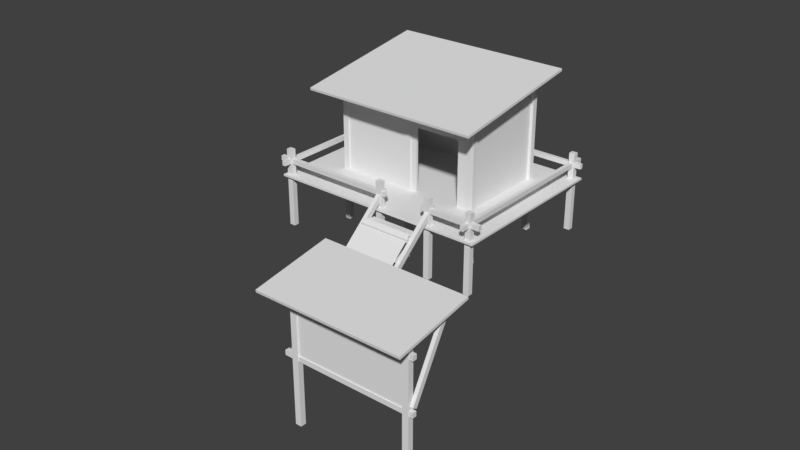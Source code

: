 # Source: outpost01.blend  (saved by Blender 2.79.0; exported with 4.5.12 LTS)
import bpy
from mathutils import Matrix  # noqa: F401  (used for matrix-valued properties, if any)

bpy.ops.wm.read_factory_settings(use_empty=True)
scene = bpy.context.scene
scene.name = 'Scene'

# ---- collections
col_collection_1 = bpy.data.collections.new('Collection 1'); scene.collection.children.link(col_collection_1)

# ---- materials (node trees are filled in below, after node groups)
mat_metal_roof = bpy.data.materials.new('metal_roof')
mat_metal_roof.alpha_threshold = 0.0
mat_metal_roof.use_transparent_shadow = False
mat_metal_roof.roughness = 0.5
mat_wooden_floor = bpy.data.materials.new('wooden_floor')
mat_wooden_floor.alpha_threshold = 0.0
mat_wooden_floor.use_transparent_shadow = False
mat_wooden_floor.roughness = 0.5
mat_pillar = bpy.data.materials.new('pillar')
mat_pillar.alpha_threshold = 0.0
mat_pillar.use_transparent_shadow = False
mat_pillar.roughness = 0.5
mat_wood_plank = bpy.data.materials.new('wood_plank')
mat_wood_plank.alpha_threshold = 0.0
mat_wood_plank.use_transparent_shadow = False
mat_wood_plank.roughness = 0.5

# ---- material node trees

# ---- world
world_world = bpy.data.worlds.new('World'); scene.world = world_world
world_world.color = (0.05088, 0.05088, 0.05088)
world_world.use_sun_shadow = False
world_world.sun_shadow_jitter_overblur = 0.0
world_world.cycles.sampling_method = 'MANUAL'

# ---- meshes
me_cube_004 = bpy.data.meshes.new('Cube.004')
me_cube_004.from_pydata([(-1.728, 0.1412, 2.725), (-1.728, 0.1412, -1.595), (-1.728, -0.03703, 2.725), (-1.728, -0.03703, -1.595), (-1.926, 0.1412, 2.725), (-1.926, 0.1412, -1.595), (-1.926, -0.03703, 2.725), (-1.926, -0.03703, -1.595), (1.791, -0.03703, -1.595), (1.791, -0.03703, 2.725), (1.791, 0.1412, -1.595), (1.791, 0.1412, 2.725), (1.988, -0.03703, -1.595), (1.988, -0.03703, 2.725), (1.988, 0.1412, -1.595), (1.988, 0.1412, 2.725), (-2.202, -0.01873, 2.307), (2.106, -0.01873, 2.307), (-2.202, 0.1229, 2.307), (2.106, 0.1229, 2.307), (-2.202, -0.01873, 2.15), (2.106, -0.01873, 2.15), (-2.202, 0.1229, 2.15), (2.106, 0.1229, 2.15), (-2.202, -0.01873, 0.6571), (2.106, -0.01873, 0.6571), (-2.202, 0.1229, 0.6571), (2.106, 0.1229, 0.6571), (-2.202, -0.01873, 0.5002), (2.106, -0.01873, 0.5002), (-2.202, 0.1229, 0.5002), (2.106, 0.1229, 0.5002), (-2.202, 1.402, 2.944), (2.106, 1.402, 2.944), (-2.202, 1.544, 2.944), (2.106, 1.544, 2.944), (-2.202, 1.402, 2.787), (2.106, 1.402, 2.787), (-2.202, 1.544, 2.787), (2.106, 1.544, 2.787), (-2.463, -0.6809, 2.683), (2.255, -0.6809, 2.683), (-2.463, 1.903, 3.101), (2.255, 1.903, 3.101), (-2.463, -0.6684, 2.601), (2.255, -0.6684, 2.601), (-2.463, 1.915, 3.019), (2.255, 1.915, 3.019), (-1.877, 1.819, 2.986), (-1.877, -0.4857, 2.622), (-1.76, 1.819, 2.986), (-1.76, -0.4857, 2.622), (-1.877, 1.843, 2.831), (-1.877, -0.4613, 2.467), (-1.76, 1.843, 2.831), (-1.76, -0.4613, 2.467), (1.83, 1.819, 2.986), (1.83, -0.4857, 2.622), (1.946, 1.819, 2.986), (1.946, -0.4857, 2.622), (1.83, 1.843, 2.831), (1.83, -0.4613, 2.467), (1.946, 1.843, 2.831), (1.946, -0.4613, 2.467), (-2.008, 1.201, 2.892), (-2.008, 0.02122, 0.7746), (-1.891, 1.201, 2.892), (-1.891, 0.02122, 0.7746), (-2.008, 1.336, 2.813), (-2.008, 0.1566, 0.6953), (-1.891, 1.336, 2.813), (-1.891, 0.1566, 0.6953), (1.971, 1.201, 2.892), (1.971, 0.02122, 0.7746), (2.088, 1.201, 2.892), (2.088, 0.02122, 0.7746), (1.971, 1.336, 2.813), (1.971, 0.1566, 0.6953), (2.088, 1.336, 2.813), (2.088, 0.1566, 0.6953), (-1.842, 0.01193, 0.5694), (-1.842, 0.01193, 2.269), (-1.842, 0.09301, 0.5694), (-1.842, 0.09301, 2.269), (1.875, 0.01193, 0.5694), (1.875, 0.01193, 2.269), (1.875, 0.09301, 0.5694), (1.875, 0.09301, 2.269)], [], [(5, 1, 3, 7), (5, 4, 0, 1), (7, 6, 4, 5), (3, 2, 6, 7), (0, 4, 6, 2), (1, 0, 2, 3), (8, 9, 11, 10), (10, 11, 15, 14), (14, 15, 13, 12), (12, 13, 9, 8), (10, 14, 12, 8), (15, 11, 9, 13), (16, 17, 19, 18), (18, 19, 23, 22), (22, 23, 21, 20), (20, 21, 17, 16), (18, 22, 20, 16), (23, 19, 17, 21), (24, 25, 27, 26), (26, 27, 31, 30), (30, 31, 29, 28), (28, 29, 25, 24), (26, 30, 28, 24), (31, 27, 25, 29), (32, 33, 35, 34), (34, 35, 39, 38), (38, 39, 37, 36), (36, 37, 33, 32), (34, 38, 36, 32), (39, 35, 33, 37), (40, 41, 43, 42), (44, 46, 47, 45), (40, 42, 46, 44), (41, 40, 44, 45), (43, 41, 45, 47), (42, 43, 47, 46), (48, 49, 51, 50), (50, 51, 55, 54), (54, 55, 53, 52), (52, 53, 49, 48), (50, 54, 52, 48), (55, 51, 49, 53), (56, 57, 59, 58), (58, 59, 63, 62), (62, 63, 61, 60), (60, 61, 57, 56), (58, 62, 60, 56), (63, 59, 57, 61), (64, 65, 67, 66), (66, 67, 71, 70), (70, 71, 69, 68), (68, 69, 65, 64), (66, 70, 68, 64), (71, 67, 65, 69), (72, 73, 75, 74), (74, 75, 79, 78), (78, 79, 77, 76), (76, 77, 73, 72), (74, 78, 76, 72), (79, 75, 73, 77), (80, 81, 83, 82), (82, 83, 87, 86), (86, 87, 85, 84), (84, 85, 81, 80), (82, 86, 84, 80), (87, 83, 81, 85)])
me_cube_004.polygons.foreach_set('material_index', [2, 2, 2, 2, 2, 2, 2, 2, 2, 2, 2, 2, 2, 2, 2, 2, 2, 2, 2, 2, 2, 2, 2, 2, 2, 2, 2, 2, 2, 2, 0, 0, 0, 0, 0, 0, 2, 2, 2, 2, 2, 2, 2, 2, 2, 2, 2, 2, 2, 2, 2, 2, 2, 2, 2, 2, 2, 2, 2, 2, 1, 1, 1, 1, 1, 1])
_uv = me_cube_004.uv_layers.new(name='UVMap')
_uv.uv.foreach_set('vector', [-0.5703, -1.969, -0.3156, -1.969, -0.3156, -1.139, -0.5703, -1.139, -0.867, 2.049, 1.867, 2.049, 1.867, 2.969, -0.867, 2.969, 1.867, 0.8255, -0.867, 0.8255, -0.867, -0.004804, 1.867, -0.004806, 1.867, 1.897, -0.867, 1.897, -0.867, 0.9775, 1.867, 0.9775, -0.6123, -1.139, -0.867, -1.139, -0.867, -1.969, -0.6123, -1.969, -0.867, -0.9871, 1.867, -0.9871, 1.867, -0.1568, -0.867, -0.1568, 1.867, 0.8255, -0.867, 0.8255, -0.867, -0.004804, 1.867, -0.004806, -0.867, 2.049, 1.867, 2.049, 1.867, 2.969, -0.867, 2.969, -0.867, -0.9871, 1.867, -0.9871, 1.867, -0.1568, -0.867, -0.1568, 1.867, 1.897, -0.867, 1.897, -0.867, 0.9775, 1.867, 0.9775, -0.5703, -1.969, -0.3156, -1.969, -0.3156, -1.139, -0.5703, -1.139, -0.6123, -1.139, -0.867, -1.139, -0.867, -1.969, -0.6123, -1.969, 2.623, 0.8255, -1.623, 0.8255, -1.623, -0.004804, 2.623, -0.004806, -1.623, 2.049, 2.623, 2.049, 2.623, 2.969, -1.623, 2.969, -1.623, -0.9871, 2.623, -0.9871, 2.623, -0.1568, -1.623, -0.1568, 2.623, 1.897, -1.623, 1.897, -1.623, 0.9775, 2.623, 0.9775, -1.162, -1.969, -0.7664, -1.969, -0.7664, -1.139, -1.162, -1.139, -1.227, -1.139, -1.623, -1.139, -1.623, -1.969, -1.227, -1.969, 2.623, 0.8255, -1.623, 0.8255, -1.623, -0.004804, 2.623, -0.004806, -1.623, 2.049, 2.623, 2.049, 2.623, 2.969, -1.623, 2.969, -1.623, -0.9871, 2.623, -0.9871, 2.623, -0.1568, -1.623, -0.1568, 2.623, 1.897, -1.623, 1.897, -1.623, 0.9775, 2.623, 0.9775, -1.162, -1.969, -0.7664, -1.969, -0.7664, -1.139, -1.162, -1.139, -1.227, -1.139, -1.623, -1.139, -1.623, -1.969, -1.227, -1.969, 2.623, 0.8255, -1.623, 0.8255, -1.623, -0.004804, 2.623, -0.004806, -1.623, 2.049, 2.623, 2.049, 2.623, 2.969, -1.623, 2.969, -1.623, -0.9871, 2.623, -0.9871, 2.623, -0.1568, -1.623, -0.1568, 2.623, 1.897, -1.623, 1.897, -1.623, 0.9775, 2.623, 0.9775, -1.162, -1.969, -0.7664, -1.969, -0.7664, -1.139, -1.162, -1.139, -1.227, -1.139, -1.623, -1.139, -1.623, -1.969, -1.227, -1.969, 1.176, 0.5207, -0.6729, 0.5207, -0.6729, 0.1187, 1.176, 0.1187, 1.176, 0.5252, 1.176, 0.9273, -0.6729, 0.9273, -0.6729, 0.5252, 2.241, 0.09101, 0.7922, 0.09101, 0.7922, 0.08398, 2.241, 0.08398, -0.6729, 0.09554, 1.176, 0.09554, 1.176, 0.1026, -0.6729, 0.1026, 0.7758, 0.09101, -0.6729, 0.09101, -0.6729, 0.08398, 0.7758, 0.08398, -0.6729, 0.1071, 1.176, 0.1071, 1.176, 0.1141, -0.6729, 0.1141, 2.623, 0.8255, -1.623, 0.8255, -1.623, -0.004804, 2.623, -0.004806, -1.623, 2.049, 2.623, 2.049, 2.623, 2.969, -1.623, 2.969, -1.623, -0.9871, 2.623, -0.9871, 2.623, -0.1568, -1.623, -0.1568, 2.623, 1.897, -1.623, 1.897, -1.623, 0.9775, 2.623, 0.9775, -1.162, -1.969, -0.7664, -1.969, -0.7664, -1.139, -1.162, -1.139, -1.227, -1.139, -1.623, -1.139, -1.623, -1.969, -1.227, -1.969, 2.623, 0.8255, -1.623, 0.8255, -1.623, -0.004804, 2.623, -0.004806, -1.623, 2.049, 2.623, 2.049, 2.623, 2.969, -1.623, 2.969, -1.623, -0.9871, 2.623, -0.9871, 2.623, -0.1568, -1.623, -0.1568, 2.623, 1.897, -1.623, 1.897, -1.623, 0.9775, 2.623, 0.9775, -1.162, -1.969, -0.7664, -1.969, -0.7664, -1.139, -1.162, -1.139, -1.227, -1.139, -1.623, -1.139, -1.623, -1.969, -1.227, -1.969, 2.623, 0.8255, -1.623, 0.8255, -1.623, -0.004804, 2.623, -0.004806, -1.623, 2.049, 2.623, 2.049, 2.623, 2.969, -1.623, 2.969, -1.623, -0.9871, 2.623, -0.9871, 2.623, -0.1568, -1.623, -0.1568, 2.623, 1.897, -1.623, 1.897, -1.623, 0.9775, 2.623, 0.9775, -1.162, -1.969, -0.7664, -1.969, -0.7664, -1.139, -1.162, -1.139, -1.227, -1.139, -1.623, -1.139, -1.623, -1.969, -1.227, -1.969, 2.623, 0.8255, -1.623, 0.8255, -1.623, -0.004804, 2.623, -0.004806, -1.623, 2.049, 2.623, 2.049, 2.623, 2.969, -1.623, 2.969, -1.623, -0.9871, 2.623, -0.9871, 2.623, -0.1568, -1.623, -0.1568, 2.623, 1.897, -1.623, 1.897, -1.623, 0.9775, 2.623, 0.9775, -1.162, -1.969, -0.7664, -1.969, -0.7664, -1.139, -1.162, -1.139, -1.227, -1.139, -1.623, -1.139, -1.623, -1.969, -1.227, -1.969, 0.4092, -0.4069, -0.3176, -0.4069, -0.3176, -0.4383, 0.4092, -0.4383, -0.3176, 0.3775, -0.3176, -0.2815, 1.272, -0.2815, 1.272, 0.3775, 0.4321, -0.4383, 1.159, -0.4383, 1.159, -0.4069, 0.4321, -0.4069, -0.3176, 1.057, -0.3176, 0.3983, 1.272, 0.3983, 1.272, 1.057, 1.272, -0.3546, -0.3176, -0.3546, -0.3176, -0.386, 1.272, -0.386, -0.3176, -0.3338, 1.272, -0.3338, 1.272, -0.3023, -0.3176, -0.3023])
me_cube_004.materials.append(mat_metal_roof)
me_cube_004.materials.append(mat_wooden_floor)
me_cube_004.materials.append(mat_pillar)
me_cube_004.use_remesh_preserve_volume = False
me_cube_004.use_remesh_preserve_attributes = False
me_cube_004.use_mirror_vertex_groups = False
me_cube_004.update()
me_cube = bpy.data.meshes.new('Cube')
me_cube.from_pydata([(-3.393, -2.864, 3.62), (3.393, -2.864, 3.62), (-3.393, 2.392, 4.419), (3.393, 2.392, 4.419), (2.725, 1.72, 3.718), (2.725, 1.72, -0.7255), (2.725, -1.72, 3.499), (2.725, -1.72, -0.7255), (-2.725, 1.72, 3.761), (-2.725, 1.72, -0.7255), (-2.725, -1.72, 3.542), (-2.725, -1.72, -0.7255), (0.4094, -1.72, -0.7255), (2.162, -1.72, -0.7255), (0.9084, 1.72, -0.7255), (-0.9084, 1.72, -0.7255), (-0.9084, 1.72, 3.679), (0.9084, 1.72, 3.679), (2.162, -1.72, 3.542), (0.4094, -1.72, 3.542), (-2.725, 1.72, 3.091), (-2.725, -1.72, 2.978), (2.725, 1.72, 3.091), (2.725, -1.72, 2.978), (2.162, -1.72, 2.978), (0.4094, -1.72, 2.978), (-0.9084, 1.72, 3.091), (0.9084, 1.72, 3.091), (2.725, -0.5734, -0.7255), (2.725, 0.5734, -0.7255), (2.725, 0.5734, 3.645), (2.725, -0.5734, 3.572), (2.725, 0.5734, 3.053), (2.725, -0.5734, 3.015), (-2.725, -0.8096, -0.7255), (-2.725, -0.8096, 3.6), (-2.725, -0.8096, 3.008), (-2.725, 0.2275, 3.666), (-2.725, 0.2275, 3.042), (-2.725, 0.2275, -0.7255), (-2.725, 1.074, 3.72), (-2.725, 1.074, 3.07), (-2.725, 1.074, -0.7255), (-2.725, 1.72, 3.834), (-2.725, 1.074, 3.793), (-2.725, 0.2259, 3.728), (-2.725, 1.054, 3.781), (-2.725, -1.724, 3.615), (-2.725, -0.8133, 3.673), (2.725, 0.0, -0.7255), (2.725, 0.0, 3.609), (2.725, 0.0, 3.034), (2.725, -0.5734, 3.638), (2.725, 0.0, 3.675), (2.725, 1.72, 3.799), (2.725, 0.5734, 3.726), (2.726, 0.5674, 3.809), (2.726, 0.01321, 3.774), (2.725, 1.147, -0.7255), (2.725, 1.147, 3.682), (2.725, 1.147, 3.072), (2.725, 1.147, 3.762), (2.725, 1.72, 3.846), (2.725, 1.147, 3.81), (-2.725, 1.72, 0.5413), (2.725, 1.72, 0.5413), (2.725, -1.72, 0.5052), (2.162, -1.72, 0.5052), (0.4094, -1.72, 0.5052), (-0.9084, 1.72, 0.5413), (0.9084, 1.72, 0.5413), (-2.725, -1.72, 0.5052), (2.725, 0.5734, 0.5293), (2.725, -0.5734, 0.5173), (-2.725, -0.8096, 0.5148), (-2.725, 0.2275, 0.5257), (-2.725, 1.074, 0.5346), (2.725, 0.0, 0.5233), (2.725, 1.147, 0.5353), (-2.725, -1.72, 0.8189), (-2.725, 1.72, 0.8642), (2.725, 1.72, 0.8642), (2.725, -1.72, 0.8189), (2.162, -1.72, 0.8189), (0.4094, -1.72, 0.8189), (-0.9084, 1.72, 0.8642), (0.9084, 1.72, 0.8642), (2.725, 0.5734, 0.8491), (2.725, -0.5734, 0.834), (-2.725, -0.8096, 0.8309), (-2.725, 0.2275, 0.8445), (-2.725, 1.074, 0.8557), (2.725, 0.0, 0.8415), (2.725, 1.147, 0.8566), (-0.6355, -1.72, 3.542), (-1.68, -1.72, 3.542), (-1.68, -1.72, -0.7255), (-0.6355, -1.72, -0.7255), (-0.6355, -1.72, 2.978), (-1.68, -1.72, 2.978), (-0.6355, -1.72, 0.5052), (-1.68, -1.72, 0.5052), (-0.6355, -1.72, 0.8189), (-1.68, -1.72, 0.8189), (-0.6355, -1.72, 3.589), (-1.68, -1.72, 3.589), (-0.9084, 1.72, 3.773), (0.9084, 1.72, 3.773), (0.0, 1.72, -0.7255), (0.0, 1.72, 3.679), (0.0, 1.72, 3.091), (0.0, 1.72, 0.5413), (0.0, 1.72, 0.8642), (0.0, 1.72, 3.773), (-0.9084, 1.72, 3.831), (0.0, 1.72, 3.831), (-1.817, 1.72, -0.7255), (-1.817, 1.72, 3.72), (-1.817, 1.72, 3.091), (-1.817, 1.72, 0.5413), (-1.817, 1.72, 0.8642), (-2.725, 1.72, 3.856), (-1.817, 1.72, 3.815), (1.817, 1.72, 3.698), (1.817, 1.72, -0.7255), (1.817, 1.72, 3.091), (1.817, 1.72, 0.5413), (1.817, 1.72, 0.8642), (2.725, 1.72, 3.807), (1.817, 1.72, 3.787), (-3.393, -2.85, 3.528), (3.393, -2.85, 3.528), (-3.393, 2.406, 4.327), (3.393, 2.406, 4.327), (2.665, 1.66, 3.718), (2.665, 1.66, -0.7255), (2.665, -1.66, 3.499), (2.665, -1.66, -0.7255), (-2.665, 1.66, 3.761), (-2.665, 1.66, -0.7255), (-2.649, -1.683, 3.542), (-2.665, -1.66, -0.7255), (0.4094, -1.635, -0.7255), (2.162, -1.635, -0.7255), (0.9084, 1.635, -0.7255), (-0.9084, 1.635, -0.7255), (-0.9084, 1.635, 3.679), (0.9084, 1.635, 3.679), (2.162, -1.635, 3.542), (0.4094, -1.635, 3.542), (-2.665, 1.66, 3.091), (-2.665, -1.66, 2.978), (2.665, 1.66, 3.091), (2.665, -1.66, 2.978), (2.162, -1.635, 2.978), (0.4094, -1.635, 2.978), (-0.9084, 1.635, 3.091), (0.9084, 1.635, 3.091), (2.64, -0.5734, -0.7255), (2.64, 0.5734, -0.7255), (2.64, 0.5734, 3.645), (2.64, -0.5734, 3.572), (2.64, 0.5734, 3.053), (2.64, -0.5734, 3.015), (-2.64, -0.8096, -0.7255), (-2.64, -0.8096, 3.6), (-2.64, -0.8096, 3.008), (-2.64, 0.2275, 3.666), (-2.64, 0.2275, 3.042), (-2.64, 0.2275, -0.7255), (-2.64, 1.074, 3.72), (-2.64, 1.074, 3.07), (-2.64, 1.074, -0.7255), (-2.64, 1.72, 3.834), (-2.64, 1.074, 3.793), (-2.64, 0.2259, 3.728), (-2.64, 1.054, 3.781), (-2.64, -1.724, 3.615), (-2.64, -0.8133, 3.673), (2.64, 0.0, -0.7255), (2.64, -2.594e-06, 3.609), (2.64, 0.0, 3.034), (2.64, -0.5734, 3.638), (2.64, 0.0, 3.675), (2.64, 1.72, 3.799), (2.64, 0.5734, 3.726), (2.641, 0.5673, 3.809), (2.641, 0.01319, 3.774), (2.64, 1.147, -0.7255), (2.64, 1.147, 3.682), (2.64, 1.147, 3.072), (2.64, 1.147, 3.762), (2.64, 1.72, 3.846), (2.64, 1.147, 3.81), (-2.665, 1.66, 0.5413), (2.665, 1.66, 0.5413), (2.665, -1.66, 0.5052), (2.162, -1.635, 0.5052), (0.4094, -1.635, 0.5052), (-0.9084, 1.635, 0.5413), (0.9084, 1.635, 0.5413), (-2.665, -1.66, 0.5052), (2.64, 0.5734, 0.5293), (2.64, -0.5734, 0.5173), (-2.64, -0.8096, 0.5148), (-2.64, 0.2275, 0.5257), (-2.64, 1.074, 0.5346), (2.64, 0.0, 0.5233), (2.64, 1.147, 0.5353), (-2.665, -1.66, 0.8189), (-2.665, 1.66, 0.8642), (2.665, 1.66, 0.8642), (2.665, -1.66, 0.8189), (2.162, -1.635, 0.8189), (0.4094, -1.635, 0.8189), (-0.9084, 1.635, 0.8642), (0.9084, 1.635, 0.8642), (2.64, 0.5734, 0.8491), (2.64, -0.5734, 0.834), (-2.64, -0.8096, 0.8309), (-2.64, 0.2275, 0.8445), (-2.64, 1.074, 0.8557), (2.64, 0.0, 0.8415), (2.64, 1.147, 0.8566), (-0.6355, -1.635, 3.542), (-1.68, -1.635, 3.542), (-1.68, -1.635, -0.7255), (-0.6355, -1.635, -0.7255), (-0.6355, -1.635, 2.978), (-1.68, -1.635, 2.978), (-0.6355, -1.635, 0.5052), (-1.68, -1.635, 0.5052), (-0.6355, -1.635, 0.8189), (-1.68, -1.635, 0.8189), (-0.6355, -1.635, 3.589), (-1.68, -1.635, 3.589), (-0.9084, 1.635, 3.773), (0.9084, 1.635, 3.773), (0.0, 1.635, -0.7255), (0.0, 1.635, 3.679), (0.0, 1.635, 3.091), (0.0, 1.635, 0.5413), (0.0, 1.635, 0.8642), (0.0, 1.635, 3.773), (-0.9084, 1.635, 3.831), (0.0, 1.635, 3.831), (-1.817, 1.635, -0.7255), (-1.817, 1.635, 3.72), (-1.817, 1.635, 3.091), (-1.817, 1.635, 0.5413), (-1.817, 1.635, 0.8642), (-2.725, 1.635, 3.856), (-1.817, 1.635, 3.815), (1.817, 1.635, 3.698), (1.817, 1.635, -0.7255), (1.817, 1.635, 3.091), (1.817, 1.635, 0.5413), (1.817, 1.635, 0.8642), (2.725, 1.635, 3.807), (1.817, 1.635, 3.787), (-4.177, -3.578, 0.379), (4.177, -3.578, 0.379), (-4.177, 2.939, 0.379), (4.177, 2.939, 0.379), (-4.177, -3.578, 0.306), (4.177, -3.578, 0.306), (-4.177, 2.939, 0.306), (4.177, 2.939, 0.306), (0.2428, -4.41, 0.1886), (2.225, -4.41, 0.1886), (0.2428, -3.747, 0.1707), (2.225, -3.747, 0.1707), (0.2428, -4.412, 0.0936), (2.225, -4.412, 0.0936), (0.2428, -3.749, 0.07571), (2.225, -3.749, 0.07571), (0.2428, -4.942, -0.3193), (2.225, -4.942, -0.3193), (0.2428, -4.279, -0.3372), (2.225, -4.279, -0.3372), (0.2428, -4.945, -0.4142), (2.225, -4.945, -0.4142), (0.2428, -4.282, -0.4321), (2.225, -4.282, -0.4321), (0.2428, -5.475, -0.8271), (2.225, -5.475, -0.8271), (0.2428, -4.812, -0.845), (2.225, -4.812, -0.845), (0.2428, -5.477, -0.9221), (2.225, -5.477, -0.9221), (0.2428, -4.814, -0.94), (2.225, -4.814, -0.94), (0.2428, -6.007, -1.335), (2.225, -6.007, -1.335), (0.2428, -5.344, -1.353), (2.225, -5.344, -1.353), (0.2428, -6.01, -1.43), (2.225, -6.01, -1.43), (0.2428, -5.347, -1.448), (2.225, -5.347, -1.448), (-2.869, -1.779, -1.627), (-2.869, -1.779, 3.725), (-2.869, -1.58, -1.627), (-2.869, -1.58, 3.725), (-2.649, -1.779, -1.627), (-2.649, -1.779, 3.725), (-2.649, -1.58, -1.627), (-2.649, -1.58, 3.725), (2.611, -1.779, -1.627), (2.611, -1.779, 3.725), (2.611, -1.58, -1.627), (2.611, -1.58, 3.725), (2.832, -1.779, -1.627), (2.832, -1.779, 3.725), (2.832, -1.58, -1.627), (2.832, -1.58, 3.725), (-2.869, 1.631, -1.627), (-2.869, 1.631, 4.268), (-2.869, 1.83, -1.627), (-2.869, 1.83, 4.268), (-2.649, 1.631, -1.627), (-2.649, 1.631, 4.268), (-2.649, 1.83, -1.627), (-2.649, 1.83, 4.268), (2.611, 1.631, -1.627), (2.611, 1.631, 4.268), (2.611, 1.83, -1.627), (2.611, 1.83, 4.268), (2.832, 1.631, -1.627), (2.832, 1.631, 4.268), (2.832, 1.83, -1.627), (2.832, 1.83, 4.268), (-0.05827, -1.779, -1.627), (-0.05827, -1.779, 3.725), (-0.05827, -1.58, -1.627), (-0.05827, -1.58, 3.725), (0.1623, -1.779, -1.627), (0.1623, -1.779, 3.725), (0.1623, -1.58, -1.627), (0.1623, -1.58, 3.725), (0.09152, -1.812, 3.046), (2.68, -1.812, 3.046), (0.09152, -1.613, 3.046), (2.68, -1.613, 3.046), (0.09152, -1.812, 2.826), (2.68, -1.812, 2.826), (0.09152, -1.613, 2.826), (2.68, -1.613, 2.826), (-3.853, 2.818, 1.348), (-3.853, 2.818, -1.627), (-3.853, 2.619, 1.348), (-3.853, 2.619, -1.627), (-4.074, 2.818, 1.348), (-4.074, 2.818, -1.627), (-4.074, 2.619, 1.348), (-4.074, 2.619, -1.627), (-3.85, -3.269, 1.348), (-3.85, -3.269, -1.627), (-3.85, -3.468, 1.348), (-3.85, -3.468, -1.627), (-4.07, -3.269, 1.348), (-4.07, -3.269, -1.627), (-4.07, -3.468, 1.348), (-4.07, -3.468, -1.627), (3.795, -3.468, -1.627), (3.795, -3.468, 1.348), (3.795, -3.269, -1.627), (3.795, -3.269, 1.348), (4.016, -3.468, -1.627), (4.016, -3.468, 1.348), (4.016, -3.269, -1.627), (4.016, -3.269, 1.348), (3.792, 2.619, -1.627), (3.792, 2.619, 1.348), (3.792, 2.818, -1.627), (3.792, 2.818, 1.348), (4.012, 2.619, -1.627), (4.012, 2.619, 1.348), (4.012, 2.818, -1.627), (4.012, 2.818, 1.348), (2.136, -3.468, -1.627), (2.136, -3.468, 1.348), (2.136, -3.269, -1.627), (2.136, -3.269, 1.348), (2.356, -3.468, -1.627), (2.356, -3.468, 1.348), (2.356, -3.269, -1.627), (2.356, -3.269, 1.348), (0.08128, -3.468, -1.627), (0.08128, -3.468, 1.348), (0.08128, -3.269, -1.627), (0.08128, -3.269, 1.348), (0.3019, -3.468, -1.627), (0.3019, -3.468, 1.348), (0.3019, -3.269, -1.627), (0.3019, -3.269, 1.348), (-4.378, -3.448, 0.9975), (0.4329, -3.448, 0.9975), (-4.378, -3.29, 0.9975), (0.4329, -3.29, 0.9975), (-4.378, -3.448, 0.8223), (0.4329, -3.448, 0.8223), (-4.378, -3.29, 0.8223), (0.4329, -3.29, 0.8223), (-4.398, 2.658, 0.9975), (4.255, 2.658, 0.9975), (-4.398, 2.795, 0.9975), (4.255, 2.795, 0.9975), (-4.398, 2.658, 0.8223), (4.255, 2.658, 0.8223), (-4.398, 2.795, 0.8223), (4.255, 2.795, 0.8223), (-4.021, 3.183, 0.9975), (-4.021, -3.765, 0.9975), (-3.884, 3.183, 0.9975), (-3.884, -3.765, 0.9975), (-4.021, 3.183, 0.8223), (-4.021, -3.765, 0.8223), (-3.884, 3.183, 0.8223), (-3.884, -3.765, 0.8223), (3.818, 3.183, 0.9975), (3.818, -3.765, 0.9975), (3.955, 3.183, 0.9975), (3.955, -3.765, 0.9975), (3.818, 3.183, 0.8223), (3.818, -3.765, 0.8223), (3.955, 3.183, 0.8223), (3.955, -3.765, 0.8223), (1.974, -3.448, 0.9975), (4.317, -3.448, 0.9975), (1.974, -3.29, 0.9975), (4.317, -3.29, 0.9975), (1.974, -3.448, 0.8223), (4.317, -3.448, 0.8223), (1.974, -3.29, 0.8223), (4.317, -3.29, 0.8223), (0.1152, -6.173, -1.501), (0.1152, -3.232, 1.07), (0.1152, -6.039, -1.648), (0.1152, -3.098, 0.9218), (0.268, -6.173, -1.501), (0.268, -3.232, 1.07), (0.268, -6.039, -1.648), (0.268, -3.098, 0.9218), (2.185, -6.173, -1.501), (2.185, -3.232, 1.07), (2.185, -6.039, -1.648), (2.185, -3.098, 0.9218), (2.338, -6.173, -1.501), (2.338, -3.232, 1.07), (2.338, -6.039, -1.648), (2.338, -3.098, 0.9218)], [], [(0, 1, 3, 2), (41, 40, 8, 20), (125, 123, 4, 22), (33, 31, 6, 23), (99, 95, 10, 21), (23, 6, 18, 24), (24, 18, 19, 25), (118, 117, 16, 26), (110, 109, 17, 27), (112, 110, 27, 86), (120, 118, 26, 85), (82, 23, 24, 83), (103, 99, 21, 79), (88, 33, 23, 82), (127, 125, 22, 81), (91, 41, 20, 80), (93, 60, 32, 87), (92, 51, 33, 88), (60, 59, 30, 32), (51, 50, 31, 33), (79, 21, 36, 89), (21, 10, 35, 36), (89, 36, 38, 90), (36, 35, 37, 38), (90, 38, 41, 91), (38, 37, 40, 41), (8, 40, 44, 43), (40, 37, 45, 46), (35, 10, 47, 48), (32, 30, 50, 51), (87, 32, 51, 92), (31, 50, 53, 52), (59, 4, 54, 61), (50, 30, 56, 57), (30, 59, 61, 55), (22, 4, 59, 60), (81, 22, 60, 93), (61, 54, 62, 63), (5, 65, 78, 58), (29, 72, 77, 49), (39, 75, 76, 42), (34, 74, 75, 39), (11, 71, 74, 34), (49, 77, 73, 28), (58, 78, 72, 29), (42, 76, 64, 9), (124, 126, 65, 5), (28, 73, 66, 7), (96, 101, 71, 11), (7, 66, 67, 13), (116, 119, 69, 15), (108, 111, 70, 14), (65, 81, 93, 78), (72, 87, 92, 77), (75, 90, 91, 76), (74, 89, 90, 75), (71, 79, 89, 74), (77, 92, 88, 73), (78, 93, 87, 72), (76, 91, 80, 64), (126, 127, 81, 65), (73, 88, 82, 66), (101, 103, 79, 71), (66, 82, 83, 67), (119, 120, 85, 69), (111, 112, 86, 70), (68, 84, 102, 100), (100, 102, 103, 101), (12, 68, 100, 97), (97, 100, 101, 96), (84, 25, 98, 102), (102, 98, 99, 103), (25, 19, 94, 98), (98, 94, 95, 99), (95, 94, 104, 105), (109, 16, 106, 113), (17, 109, 113, 107), (69, 85, 112, 111), (15, 69, 111, 108), (85, 26, 110, 112), (26, 16, 109, 110), (113, 106, 114, 115), (64, 80, 120, 119), (9, 64, 119, 116), (80, 20, 118, 120), (20, 8, 117, 118), (117, 8, 121, 122), (70, 86, 127, 126), (14, 70, 126, 124), (86, 27, 125, 127), (27, 17, 123, 125), (4, 123, 129, 128), (130, 132, 133, 131), (171, 150, 138, 170), (255, 152, 134, 253), (163, 153, 136, 161), (229, 151, 140, 225), (153, 154, 148, 136), (154, 155, 149, 148), (248, 156, 146, 247), (240, 157, 147, 239), (242, 216, 157, 240), (250, 215, 156, 248), (212, 213, 154, 153), (233, 209, 151, 229), (218, 212, 153, 163), (257, 211, 152, 255), (221, 210, 150, 171), (223, 217, 162, 190), (222, 218, 163, 181), (190, 162, 160, 189), (181, 163, 161, 180), (209, 219, 166, 151), (151, 166, 165, 140), (219, 220, 168, 166), (166, 168, 167, 165), (220, 221, 171, 168), (168, 171, 170, 167), (138, 173, 174, 170), (170, 176, 175, 167), (165, 178, 177, 140), (162, 181, 180, 160), (217, 222, 181, 162), (161, 182, 183, 180), (189, 191, 184, 134), (180, 187, 186, 160), (160, 185, 191, 189), (152, 190, 189, 134), (211, 223, 190, 152), (191, 193, 192, 184), (135, 188, 208, 195), (159, 179, 207, 202), (169, 172, 206, 205), (164, 169, 205, 204), (141, 164, 204, 201), (179, 158, 203, 207), (188, 159, 202, 208), (172, 139, 194, 206), (254, 135, 195, 256), (158, 137, 196, 203), (226, 141, 201, 231), (137, 143, 197, 196), (246, 145, 199, 249), (238, 144, 200, 241), (195, 208, 223, 211), (202, 207, 222, 217), (205, 206, 221, 220), (204, 205, 220, 219), (201, 204, 219, 209), (207, 203, 218, 222), (208, 202, 217, 223), (206, 194, 210, 221), (256, 195, 211, 257), (203, 196, 212, 218), (231, 201, 209, 233), (196, 197, 213, 212), (249, 199, 215, 250), (241, 200, 216, 242), (198, 230, 232, 214), (230, 231, 233, 232), (142, 227, 230, 198), (227, 226, 231, 230), (214, 232, 228, 155), (232, 233, 229, 228), (155, 228, 224, 149), (228, 229, 225, 224), (225, 235, 234, 224), (239, 243, 236, 146), (147, 237, 243, 239), (199, 241, 242, 215), (145, 238, 241, 199), (215, 242, 240, 156), (156, 240, 239, 146), (243, 245, 244, 236), (194, 249, 250, 210), (139, 246, 249, 194), (210, 250, 248, 150), (150, 248, 247, 138), (247, 252, 251, 138), (200, 256, 257, 216), (144, 254, 256, 200), (216, 257, 255, 157), (157, 255, 253, 147), (134, 258, 259, 253), (0, 2, 132, 130), (1, 0, 130, 131), (3, 1, 131, 133), (2, 3, 133, 132), (7, 13, 143, 137), (5, 58, 188, 135), (9, 116, 246, 139), (11, 34, 164, 141), (6, 31, 161, 136), (10, 95, 225, 140), (12, 97, 227, 142), (14, 124, 254, 144), (15, 108, 238, 145), (16, 117, 247, 146), (18, 6, 136, 148), (19, 18, 148, 149), (13, 67, 197, 143), (68, 12, 142, 198), (24, 25, 155, 154), (28, 7, 137, 158), (29, 49, 179, 159), (34, 39, 169, 164), (37, 35, 165, 167), (39, 42, 172, 169), (42, 9, 139, 172), (43, 44, 174, 173), (8, 43, 173, 138), (44, 40, 170, 174), (46, 45, 175, 176), (40, 46, 176, 170), (45, 37, 167, 175), (48, 47, 177, 178), (35, 48, 178, 165), (47, 10, 140, 177), (49, 28, 158, 179), (52, 53, 183, 182), (31, 52, 182, 161), (53, 50, 180, 183), (55, 61, 191, 185), (30, 55, 185, 160), (54, 4, 134, 184), (57, 56, 186, 187), (50, 57, 187, 180), (56, 30, 160, 186), (58, 29, 159, 188), (63, 62, 192, 193), (61, 63, 193, 191), (62, 54, 184, 192), (67, 83, 213, 197), (84, 68, 198, 214), (83, 24, 154, 213), (25, 84, 214, 155), (94, 19, 149, 224), (96, 11, 141, 226), (97, 96, 226, 227), (105, 104, 234, 235), (95, 105, 235, 225), (104, 94, 224, 234), (107, 113, 243, 237), (17, 107, 237, 147), (106, 16, 146, 236), (108, 14, 144, 238), (115, 114, 244, 245), (113, 115, 245, 243), (114, 106, 236, 244), (116, 15, 145, 246), (122, 121, 251, 252), (117, 122, 252, 247), (121, 8, 138, 251), (123, 17, 147, 253), (124, 5, 135, 254), (128, 129, 259, 258), (4, 128, 258, 134), (129, 123, 253, 259), (260, 261, 263, 262), (264, 266, 267, 265), (260, 262, 266, 264), (261, 260, 264, 265), (263, 261, 265, 267), (262, 263, 267, 266), (268, 269, 271, 270), (272, 274, 275, 273), (268, 270, 274, 272), (269, 268, 272, 273), (271, 269, 273, 275), (270, 271, 275, 274), (276, 277, 279, 278), (280, 282, 283, 281), (276, 278, 282, 280), (277, 276, 280, 281), (279, 277, 281, 283), (278, 279, 283, 282), (284, 285, 287, 286), (288, 290, 291, 289), (284, 286, 290, 288), (285, 284, 288, 289), (287, 285, 289, 291), (286, 287, 291, 290), (292, 293, 295, 294), (296, 298, 299, 297), (292, 294, 298, 296), (293, 292, 296, 297), (295, 293, 297, 299), (294, 295, 299, 298), (300, 301, 303, 302), (302, 303, 307, 306), (306, 307, 305, 304), (304, 305, 301, 300), (302, 306, 304, 300), (307, 303, 301, 305), (308, 309, 311, 310), (310, 311, 315, 314), (314, 315, 313, 312), (312, 313, 309, 308), (310, 314, 312, 308), (315, 311, 309, 313), (316, 317, 319, 318), (318, 319, 323, 322), (322, 323, 321, 320), (320, 321, 317, 316), (318, 322, 320, 316), (323, 319, 317, 321), (324, 325, 327, 326), (326, 327, 331, 330), (330, 331, 329, 328), (328, 329, 325, 324), (326, 330, 328, 324), (331, 327, 325, 329), (332, 333, 335, 334), (334, 335, 339, 338), (338, 339, 337, 336), (336, 337, 333, 332), (334, 338, 336, 332), (339, 335, 333, 337), (340, 341, 343, 342), (342, 343, 347, 346), (346, 347, 345, 344), (344, 345, 341, 340), (342, 346, 344, 340), (347, 343, 341, 345), (353, 349, 351, 355), (353, 352, 348, 349), (355, 354, 352, 353), (351, 350, 354, 355), (348, 352, 354, 350), (349, 348, 350, 351), (361, 357, 359, 363), (361, 360, 356, 357), (363, 362, 360, 361), (359, 358, 362, 363), (356, 360, 362, 358), (357, 356, 358, 359), (364, 365, 367, 366), (366, 367, 371, 370), (370, 371, 369, 368), (368, 369, 365, 364), (366, 370, 368, 364), (371, 367, 365, 369), (372, 373, 375, 374), (374, 375, 379, 378), (378, 379, 377, 376), (376, 377, 373, 372), (374, 378, 376, 372), (379, 375, 373, 377), (380, 381, 383, 382), (382, 383, 387, 386), (386, 387, 385, 384), (384, 385, 381, 380), (382, 386, 384, 380), (387, 383, 381, 385), (388, 389, 391, 390), (390, 391, 395, 394), (394, 395, 393, 392), (392, 393, 389, 388), (390, 394, 392, 388), (395, 391, 389, 393), (396, 397, 399, 398), (398, 399, 403, 402), (402, 403, 401, 400), (400, 401, 397, 396), (398, 402, 400, 396), (403, 399, 397, 401), (404, 405, 407, 406), (406, 407, 411, 410), (410, 411, 409, 408), (408, 409, 405, 404), (406, 410, 408, 404), (411, 407, 405, 409), (412, 413, 415, 414), (414, 415, 419, 418), (418, 419, 417, 416), (416, 417, 413, 412), (414, 418, 416, 412), (419, 415, 413, 417), (420, 421, 423, 422), (422, 423, 427, 426), (426, 427, 425, 424), (424, 425, 421, 420), (422, 426, 424, 420), (427, 423, 421, 425), (428, 429, 431, 430), (430, 431, 435, 434), (434, 435, 433, 432), (432, 433, 429, 428), (430, 434, 432, 428), (435, 431, 429, 433), (436, 437, 439, 438), (438, 439, 443, 442), (442, 443, 441, 440), (440, 441, 437, 436), (438, 442, 440, 436), (443, 439, 437, 441), (444, 445, 447, 446), (446, 447, 451, 450), (450, 451, 449, 448), (448, 449, 445, 444), (446, 450, 448, 444), (451, 447, 445, 449)])
me_cube.polygons.foreach_set('material_index', [0, 1, 1, 1, 1, 1, 1, 1, 1, 1, 1, 1, 1, 1, 1, 1, 1, 1, 1, 1, 1, 1, 1, 1, 1, 1, 1, 1, 1, 1, 1, 1, 1, 1, 1, 1, 1, 1, 1, 1, 1, 1, 1, 1, 1, 1, 1, 1, 1, 1, 1, 1, 1, 1, 1, 1, 1, 1, 1, 1, 1, 1, 1, 1, 1, 1, 1, 1, 1, 1, 1, 1, 1, 1, 1, 1, 1, 1, 1, 1, 1, 1, 1, 1, 1, 1, 1, 1, 1, 1, 1, 1, 0, 1, 1, 1, 1, 1, 1, 1, 1, 1, 1, 1, 1, 1, 1, 1, 1, 1, 1, 1, 1, 1, 1, 1, 1, 1, 1, 1, 1, 1, 1, 1, 1, 1, 1, 1, 1, 1, 1, 1, 1, 1, 1, 1, 1, 1, 1, 1, 1, 1, 1, 1, 1, 1, 1, 1, 1, 1, 1, 1, 1, 1, 1, 1, 1, 1, 1, 1, 1, 1, 1, 1, 1, 1, 1, 1, 1, 1, 1, 1, 1, 1, 1, 1, 1, 1, 1, 1, 1, 1, 1, 1, 0, 0, 0, 0, 1, 1, 1, 1, 1, 1, 1, 1, 1, 1, 1, 1, 1, 1, 1, 1, 1, 1, 1, 1, 1, 1, 1, 1, 1, 1, 1, 1, 1, 1, 1, 1, 1, 1, 1, 1, 1, 1, 1, 1, 1, 1, 1, 1, 1, 1, 1, 1, 1, 1, 1, 1, 1, 1, 1, 1, 1, 1, 1, 1, 1, 1, 1, 1, 1, 1, 1, 1, 1, 1, 2, 2, 2, 2, 2, 2, 1, 1, 1, 1, 1, 1, 1, 1, 1, 1, 1, 1, 1, 1, 1, 1, 1, 1, 1, 1, 1, 1, 1, 1, 3, 3, 3, 3, 3, 3, 3, 3, 3, 3, 3, 3, 3, 3, 3, 3, 3, 3, 3, 3, 3, 3, 3, 3, 3, 3, 3, 3, 3, 3, 3, 3, 3, 3, 3, 3, 3, 3, 3, 3, 3, 3, 3, 3, 3, 3, 3, 3, 3, 3, 3, 3, 3, 3, 3, 3, 3, 3, 3, 3, 3, 3, 3, 3, 3, 3, 3, 3, 3, 3, 3, 3, 3, 3, 3, 3, 3, 3, 3, 3, 3, 3, 3, 3, 3, 3, 3, 3, 3, 3, 3, 3, 3, 3, 3, 3, 3, 3, 3, 3, 3, 3, 3, 3, 3, 3, 3, 3, 3, 3, 3, 3, 3, 3])
_uv = me_cube.uv_layers.new(name='UVMap')
_uv.uv.foreach_set('vector', [1.172, 0.5235, -0.6581, 0.5235, -0.6581, 0.04606, 1.172, 0.04606, -1.16, 1.874, -1.16, 1.687, -0.8971, 1.672, -0.8971, 1.866, -0.7157, 0.6324, -0.7157, 0.5022, -0.228, 0.4968, -0.228, 0.6324, 1.982, -0.8976, 1.982, -0.7437, 1.515, -0.7698, 1.515, -0.9111, 0.3652, 1.583, 0.3652, 1.701, -0.1958, 1.701, -0.1958, 1.583, 2.73, 1.583, 2.73, 1.69, 2.428, 1.701, 2.428, 1.583, 2.428, 1.583, 2.428, 1.701, 1.487, 1.701, 1.487, 1.583, -2.666, 0.6324, -2.666, 0.4964, -2.179, 0.5075, -2.179, 0.6324, -1.691, 0.6324, -1.691, 0.5075, -1.203, 0.5075, -1.203, 0.6324, -1.691, 1.283, -1.691, 0.6324, -1.203, 0.6324, -1.203, 1.283, -2.666, 1.283, -2.666, 0.6324, -2.179, 0.6324, -2.179, 1.283, 2.73, 0.9504, 2.73, 1.583, 2.428, 1.583, 2.428, 0.9504, 0.3652, 0.9504, 0.3652, 1.583, -0.1958, 1.583, -0.1958, 0.9504, 1.982, -1.741, 1.982, -0.8976, 1.515, -0.9111, 1.515, -1.746, -0.7156, 1.283, -0.7157, 0.6324, -0.228, 0.6324, -0.228, 1.283, -1.16, 2.729, -1.16, 1.874, -0.8971, 1.866, -0.8971, 2.726, 2.681, -1.733, 2.681, -0.8773, 2.448, -0.884, 2.448, -1.735, 2.215, -1.738, 2.215, -0.8908, 1.982, -0.8976, 1.982, -1.741, 2.681, -0.8773, 2.681, -0.7046, 2.448, -0.7176, 2.448, -0.884, 2.215, -0.8908, 2.215, -0.7307, 1.982, -0.7437, 1.982, -0.8976, -2.296, 2.742, -2.296, 1.907, -1.926, 1.896, -1.926, 2.737, -2.296, 1.907, -2.296, 1.75, -1.926, 1.729, -1.926, 1.896, -1.926, 2.737, -1.926, 1.896, -1.504, 1.884, -1.504, 2.733, -1.926, 1.896, -1.926, 1.729, -1.504, 1.706, -1.504, 1.884, -1.504, 2.733, -1.504, 1.884, -1.16, 1.874, -1.16, 2.729, -1.504, 1.884, -1.504, 1.706, -1.16, 1.687, -1.16, 1.874, -0.8971, 1.672, -1.16, 1.687, -1.16, 1.66, -0.8971, 1.646, -1.16, 1.687, -1.504, 1.706, -1.505, 1.683, -1.168, 1.665, -1.926, 1.729, -2.296, 1.75, -2.297, 1.724, -1.927, 1.703, 2.448, -0.884, 2.448, -0.7176, 2.215, -0.7307, 2.215, -0.8908, 2.448, -1.735, 2.448, -0.884, 2.215, -0.8908, 2.215, -1.738, 1.982, -0.7437, 2.215, -0.7307, 2.215, -0.7071, 1.982, -0.7201, 2.681, -0.7046, 2.914, -0.6915, 2.914, -0.6627, 2.681, -0.6758, 2.215, -0.7307, 2.448, -0.7176, 2.445, -0.6589, 2.22, -0.6715, 2.448, -0.7176, 2.681, -0.7046, 2.681, -0.6758, 2.448, -0.6888, 2.914, -0.8705, 2.914, -0.6915, 2.681, -0.7046, 2.681, -0.8773, 2.914, -1.73, 2.914, -0.8705, 2.681, -0.8773, 2.681, -1.733, 2.681, -0.6758, 2.914, -0.6627, 2.914, -0.6458, 2.681, -0.6588, 2.914, -2.299, 2.914, -1.845, 2.681, -1.848, 2.681, -2.299, 2.448, -2.299, 2.448, -1.85, 2.215, -1.852, 2.215, -2.299, -1.504, 3.294, -1.504, 2.847, -1.16, 2.843, -1.16, 3.294, -1.926, 3.294, -1.926, 2.851, -1.504, 2.847, -1.504, 3.294, -2.296, 3.294, -2.296, 2.854, -1.926, 2.851, -1.926, 3.294, 2.215, -2.299, 2.215, -1.852, 1.982, -1.854, 1.982, -2.299, 2.681, -2.299, 2.681, -1.848, 2.448, -1.85, 2.448, -2.299, -1.16, 3.294, -1.16, 2.843, -0.8971, 2.841, -0.8971, 3.294, -0.7156, 1.714, -0.7156, 1.371, -0.228, 1.371, -0.228, 1.714, 1.982, -2.299, 1.982, -1.854, 1.515, -1.858, 1.515, -2.299, 0.3652, 0.5318, 0.3652, 0.8654, -0.1958, 0.8653, -0.1958, 0.5318, 2.73, 0.5318, 2.73, 0.8654, 2.428, 0.8654, 2.428, 0.5318, -2.666, 1.714, -2.666, 1.371, -2.179, 1.371, -2.179, 1.714, -1.691, 1.714, -1.691, 1.371, -1.203, 1.371, -1.203, 1.714, 2.914, -1.845, 2.914, -1.73, 2.681, -1.733, 2.681, -1.848, 2.448, -1.85, 2.448, -1.735, 2.215, -1.738, 2.215, -1.852, -1.504, 2.847, -1.504, 2.733, -1.16, 2.729, -1.16, 2.843, -1.926, 2.851, -1.926, 2.737, -1.504, 2.733, -1.504, 2.847, -2.296, 2.854, -2.296, 2.742, -1.926, 2.737, -1.926, 2.851, 2.215, -1.852, 2.215, -1.738, 1.982, -1.741, 1.982, -1.854, 2.681, -1.848, 2.681, -1.733, 2.448, -1.735, 2.448, -1.85, -1.16, 2.843, -1.16, 2.729, -0.8971, 2.726, -0.8971, 2.841, -0.7156, 1.371, -0.7156, 1.283, -0.228, 1.283, -0.228, 1.371, 1.982, -1.854, 1.982, -1.741, 1.515, -1.746, 1.515, -1.858, 0.3652, 0.8654, 0.3652, 0.9504, -0.1958, 0.9504, -0.1958, 0.8653, 2.73, 0.8654, 2.73, 0.9504, 2.428, 0.9504, 2.428, 0.8654, -2.666, 1.371, -2.666, 1.283, -2.179, 1.283, -2.179, 1.371, -1.691, 1.371, -1.691, 1.283, -1.203, 1.283, -1.203, 1.371, 1.487, 0.8654, 1.487, 0.9504, 0.9261, 0.9504, 0.9261, 0.8654, 0.9261, 0.8654, 0.9261, 0.9504, 0.3652, 0.9504, 0.3652, 0.8654, 1.487, 0.5318, 1.487, 0.8654, 0.9261, 0.8654, 0.9261, 0.5318, 0.9261, 0.5318, 0.9261, 0.8654, 0.3652, 0.8654, 0.3652, 0.5318, 1.487, 0.9504, 1.487, 1.583, 0.9261, 1.583, 0.9261, 0.9504, 0.9261, 0.9504, 0.9261, 1.583, 0.3652, 1.583, 0.3652, 0.9504, 1.487, 1.583, 1.487, 1.701, 0.9261, 1.701, 0.9261, 1.583, 0.9261, 1.583, 0.9261, 1.701, 0.3652, 1.701, 0.3652, 1.583, 0.3652, 1.701, 0.9261, 1.701, 0.9261, 1.714, 0.3652, 1.714, -1.691, 0.5075, -2.179, 0.5075, -2.179, 0.4818, -1.691, 0.4818, -1.203, 0.5075, -1.691, 0.5075, -1.691, 0.4818, -1.203, 0.4818, -2.179, 1.371, -2.179, 1.283, -1.691, 1.283, -1.691, 1.371, -2.179, 1.714, -2.179, 1.371, -1.691, 1.371, -1.691, 1.714, -2.179, 1.283, -2.179, 0.6324, -1.691, 0.6324, -1.691, 1.283, -2.179, 0.6324, -2.179, 0.5075, -1.691, 0.5075, -1.691, 0.6324, -1.691, 0.4818, -2.179, 0.4818, -2.179, 0.4664, -1.691, 0.4664, -3.154, 1.371, -3.154, 1.283, -2.666, 1.283, -2.666, 1.371, -3.154, 1.714, -3.154, 1.371, -2.666, 1.371, -2.666, 1.714, -3.154, 1.283, -3.154, 0.6324, -2.666, 0.6324, -2.666, 1.283, -3.154, 0.6324, -3.154, 0.4853, -2.666, 0.4964, -2.666, 0.6324, -2.666, 0.4964, -3.154, 0.4853, -3.154, 0.4595, -2.666, 0.4706, -1.203, 1.371, -1.203, 1.283, -0.7156, 1.283, -0.7156, 1.371, -1.203, 1.714, -1.203, 1.371, -0.7156, 1.371, -0.7156, 1.714, -1.203, 1.283, -1.203, 0.6324, -0.7157, 0.6324, -0.7156, 1.283, -1.203, 0.6324, -1.203, 0.5075, -0.7157, 0.5022, -0.7157, 0.6324, -0.228, 0.4968, -0.7157, 0.5022, -0.7157, 0.4781, -0.228, 0.4727, 1.172, 0.5289, 1.172, 1.006, -0.6581, 1.006, -0.6581, 0.5289, -0.1282, 1.831, -0.3664, 1.823, -0.3664, 1.629, -0.1282, 1.644, -2.669, -0.6494, -3.125, -0.6514, -3.122, -0.787, -2.667, -0.7797, 1.849, 1.898, 1.407, 1.911, 1.407, 1.77, 1.849, 1.744, 2.137, 0.3118, 2.666, 0.3117, 2.657, 0.4303, 2.137, 0.4304, -0.1956, 0.3117, 0.07472, 0.3118, 0.07472, 0.4304, -0.1957, 0.4188, 0.07472, 0.3118, 1.015, 0.3118, 1.015, 0.4304, 0.07472, 0.4304, -0.7186, -0.6406, -1.206, -0.6428, -1.204, -0.7677, -0.7162, -0.7766, -1.694, -0.645, -2.182, -0.6472, -2.179, -0.7721, -1.692, -0.7699, -1.705, 0.005848, -2.193, 0.003642, -2.182, -0.6472, -1.694, -0.645, -0.7301, 0.01026, -1.218, 0.008054, -1.206, -0.6428, -0.7186, -0.6406, -0.1956, -0.3206, 0.07472, -0.3206, 0.07472, 0.3118, -0.1956, 0.3117, 2.137, -0.3206, 2.666, -0.3207, 2.666, 0.3117, 2.137, 0.3118, 1.849, 2.741, 1.407, 2.746, 1.407, 1.911, 1.849, 1.898, -2.681, 0.001436, -3.136, -0.0005584, -3.125, -0.6514, -2.669, -0.6494, -0.1283, 2.686, -0.3664, 2.683, -0.3664, 1.823, -0.1282, 1.831, 2.549, 2.732, 2.315, 2.735, 2.315, 1.884, 2.548, 1.877, 2.082, 2.738, 1.849, 2.741, 1.849, 1.898, 2.082, 1.891, 2.548, 1.877, 2.315, 1.884, 2.315, 1.717, 2.548, 1.704, 2.082, 1.891, 1.849, 1.898, 1.849, 1.744, 2.082, 1.731, 0.9834, 2.699, 0.6376, 2.695, 0.6377, 1.853, 0.9835, 1.864, 0.9835, 1.864, 0.6377, 1.853, 0.6377, 1.687, 0.9926, 1.707, 0.6376, 2.695, 0.216, 2.69, 0.216, 1.841, 0.6377, 1.853, 0.6377, 1.853, 0.216, 1.841, 0.216, 1.663, 0.6377, 1.687, 0.216, 2.69, -0.1283, 2.686, -0.1282, 1.831, 0.216, 1.841, 0.216, 1.841, -0.1282, 1.831, -0.1282, 1.644, 0.216, 1.663, -0.3664, 1.629, -0.3908, 1.603, -0.1282, 1.617, -0.1282, 1.644, -0.1282, 1.644, -0.1199, 1.622, 0.2167, 1.641, 0.216, 1.663, 0.6377, 1.687, 0.6392, 1.661, 1.009, 1.681, 0.9926, 1.707, 2.315, 1.884, 2.082, 1.891, 2.082, 1.731, 2.315, 1.717, 2.315, 2.735, 2.082, 2.738, 2.082, 1.891, 2.315, 1.884, 1.849, 1.744, 1.849, 1.72, 2.082, 1.707, 2.082, 1.731, 2.548, 1.704, 2.548, 1.676, 2.782, 1.663, 2.757, 1.691, 2.082, 1.731, 2.088, 1.671, 2.313, 1.659, 2.315, 1.717, 2.315, 1.717, 2.315, 1.689, 2.548, 1.676, 2.548, 1.704, 2.757, 1.87, 2.548, 1.877, 2.548, 1.704, 2.757, 1.691, 2.757, 2.73, 2.549, 2.732, 2.548, 1.877, 2.757, 1.87, 2.548, 1.676, 2.548, 1.659, 2.782, 1.646, 2.782, 1.663, 2.757, 3.299, 2.549, 3.299, 2.549, 2.847, 2.757, 2.845, 2.315, 3.299, 2.082, 3.299, 2.082, 2.852, 2.315, 2.85, 0.2159, 3.252, -0.1283, 3.252, -0.1283, 2.801, 0.2159, 2.804, 0.6376, 3.252, 0.2159, 3.252, 0.2159, 2.804, 0.6376, 2.808, 0.9834, 3.252, 0.6376, 3.252, 0.6376, 2.808, 0.9834, 2.811, 2.082, 3.299, 1.849, 3.299, 1.849, 2.854, 2.082, 2.852, 2.549, 3.299, 2.315, 3.299, 2.315, 2.85, 2.549, 2.847, -0.1283, 3.252, -0.3665, 3.252, -0.3664, 2.798, -0.1283, 2.801, -2.688, 0.4323, -3.144, 0.4303, -3.138, 0.08694, -2.682, 0.08893, 1.849, 3.299, 1.407, 3.299, 1.407, 2.858, 1.849, 2.854, 2.137, -0.7392, 2.666, -0.7393, 2.666, -0.4057, 2.137, -0.4056, -0.1956, -0.7392, 0.07472, -0.7392, 0.07472, -0.4056, -0.1956, -0.4056, -0.7377, 0.4411, -1.225, 0.4389, -1.219, 0.09555, -0.7316, 0.09775, -1.713, 0.4367, -2.201, 0.4345, -2.195, 0.09114, -1.707, 0.09334, 2.757, 2.845, 2.549, 2.847, 2.549, 2.732, 2.757, 2.73, 2.315, 2.85, 2.082, 2.852, 2.082, 2.738, 2.315, 2.735, 0.2159, 2.804, -0.1283, 2.801, -0.1283, 2.686, 0.216, 2.69, 0.6376, 2.808, 0.2159, 2.804, 0.216, 2.69, 0.6376, 2.695, 0.9834, 2.811, 0.6376, 2.808, 0.6376, 2.695, 0.9834, 2.699, 2.082, 2.852, 1.849, 2.854, 1.849, 2.741, 2.082, 2.738, 2.549, 2.847, 2.315, 2.85, 2.315, 2.735, 2.549, 2.732, -0.1283, 2.801, -0.3664, 2.798, -0.3664, 2.683, -0.1283, 2.686, -2.682, 0.08893, -3.138, 0.08694, -3.136, -0.0005584, -2.681, 0.001436, 1.849, 2.854, 1.407, 2.858, 1.407, 2.746, 1.849, 2.741, 2.137, -0.4056, 2.666, -0.4057, 2.666, -0.3207, 2.137, -0.3206, -0.1956, -0.4056, 0.07472, -0.4056, 0.07472, -0.3206, -0.1956, -0.3206, -0.7316, 0.09775, -1.219, 0.09555, -1.218, 0.008054, -0.7301, 0.01026, -1.707, 0.09334, -2.195, 0.09114, -2.193, 0.003642, -1.705, 0.005848, 1.015, -0.4056, 1.576, -0.4056, 1.576, -0.3206, 1.015, -0.3206, 1.576, -0.4056, 2.137, -0.4056, 2.137, -0.3206, 1.576, -0.3206, 1.015, -0.7392, 1.576, -0.7392, 1.576, -0.4056, 1.015, -0.4056, 1.576, -0.7392, 2.137, -0.7392, 2.137, -0.4056, 1.576, -0.4056, 1.015, -0.3206, 1.576, -0.3206, 1.576, 0.3118, 1.015, 0.3118, 1.576, -0.3206, 2.137, -0.3206, 2.137, 0.3118, 1.576, 0.3118, 1.015, 0.3118, 1.576, 0.3118, 1.576, 0.4304, 1.015, 0.4304, 1.576, 0.3118, 2.137, 0.3118, 2.137, 0.4304, 1.576, 0.4304, 2.137, 0.4304, 2.137, 0.4432, 1.576, 0.4432, 1.576, 0.4304, -1.692, -0.7699, -1.691, -0.7956, -1.204, -0.7934, -1.204, -0.7677, -2.179, -0.7721, -2.179, -0.7978, -1.691, -0.7956, -1.692, -0.7699, -1.219, 0.09555, -1.707, 0.09334, -1.705, 0.005848, -1.218, 0.008054, -1.225, 0.4389, -1.713, 0.4367, -1.707, 0.09334, -1.219, 0.09555, -1.218, 0.008054, -1.705, 0.005848, -1.694, -0.645, -1.206, -0.6428, -1.206, -0.6428, -1.694, -0.645, -1.692, -0.7699, -1.204, -0.7677, -1.691, -0.7956, -1.691, -0.811, -1.203, -0.8088, -1.204, -0.7934, -0.2763, 0.09988, -0.7316, 0.09775, -0.7301, 0.01026, -0.2748, 0.01239, -0.2824, 0.4432, -0.7377, 0.4411, -0.7316, 0.09775, -0.2763, 0.09988, -0.2748, 0.01239, -0.7301, 0.01026, -0.7186, -0.6406, -0.2633, -0.6385, -0.2633, -0.6385, -0.7186, -0.6406, -0.7162, -0.7766, -0.2607, -0.7856, -0.7162, -0.7766, -0.7157, -0.8024, -0.2279, -0.8113, -0.2607, -0.7856, -2.195, 0.09114, -2.682, 0.08893, -2.681, 0.001436, -2.193, 0.003642, -2.201, 0.4345, -2.688, 0.4323, -2.682, 0.08893, -2.195, 0.09114, -2.193, 0.003642, -2.681, 0.001436, -2.669, -0.6494, -2.182, -0.6472, -2.182, -0.6472, -2.669, -0.6494, -2.667, -0.7797, -2.179, -0.7721, -3.122, -0.787, -3.154, -0.8113, -2.666, -0.8037, -2.667, -0.7797, 2.226, 0.0132, 0.7921, 0.0132, 0.7921, 0.004849, 2.226, 0.004849, -0.6581, 0.01859, 1.172, 0.01859, 1.172, 0.02693, -0.6581, 0.02693, 0.7759, 0.0132, -0.6581, 0.0132, -0.6581, 0.004849, 0.7759, 0.004849, -0.6581, 0.03232, 1.172, 0.03232, 1.172, 0.04067, -0.6581, 0.04067, -0.1957, -1.688, 0.1068, -1.688, 0.1068, -1.665, -0.1634, -1.672, 1.407, -0.3265, 1.64, -0.3265, 1.64, -0.2961, 1.432, -0.305, 2.73, -0.7555, 2.243, -0.7555, 2.243, -0.7786, 2.698, -0.7718, 2.806, 1.624, 2.436, 1.624, 2.436, 1.594, 2.782, 1.603, 2.83, -0.3265, 3.297, -0.3264, 3.297, -0.296, 2.855, -0.3051, 2.698, -0.5688, 3.259, -0.5688, 3.259, -0.5458, 2.739, -0.5586, 1.048, -1.688, 1.609, -1.688, 1.609, -1.665, 1.048, -1.665, 0.7797, -0.7555, 0.292, -0.7555, 0.292, -0.7786, 0.7797, -0.7786, 1.755, -0.7555, 1.267, -0.7555, 1.267, -0.7786, 1.755, -0.7786, 2.698, -0.726, 3.186, -0.726, 3.186, -0.703, 2.698, -0.703, 0.107, -1.705, -0.1957, -1.704, -0.1635, -1.721, 0.107, -1.728, 1.048, -1.704, 0.107, -1.705, 0.107, -1.728, 1.048, -1.728, -0.1958, 0.4925, 0.4649, 0.4925, 0.4649, 0.5155, -0.1958, 0.5155, 2.301, -1.704, 1.641, -1.704, 1.641, -1.727, 2.301, -1.727, 1.918, 0.4925, 2.859, 0.4925, 2.859, 0.5155, 1.918, 0.5155, 2.34, -0.3265, 2.806, -0.3265, 2.782, -0.305, 2.34, -0.2961, 1.874, -0.3265, 2.107, -0.3265, 2.107, -0.2961, 1.874, -0.2961, 2.436, 1.624, 2.014, 1.624, 2.014, 1.594, 2.436, 1.594, 1.152, 1.974, 1.152, 1.603, 1.186, 1.603, 1.186, 1.974, 2.014, 1.624, 1.67, 1.624, 1.67, 1.594, 2.014, 1.594, 1.67, 1.624, 1.407, 1.624, 1.432, 1.603, 1.67, 1.594, 1.55, -0.6243, 1.55, -0.3928, 1.515, -0.3928, 1.515, -0.6243, 1.899, -0.4871, 1.869, -0.4871, 1.869, -0.5175, 1.899, -0.5086, 1.869, -0.4598, 1.899, -0.4598, 1.899, -0.4294, 1.869, -0.4294, -0.6369, 1.942, -0.6369, 1.646, -0.6024, 1.646, -0.6024, 1.942, -0.4154, -0.2961, -0.4403, -0.2962, -0.4403, -0.3266, -0.4154, -0.3266, 1.928, -0.6243, 1.953, -0.6243, 1.953, -0.5939, 1.928, -0.5939, 1.211, 1.929, 1.211, 1.603, 1.245, 1.603, 1.245, 1.929, 1.923, -0.3838, 1.953, -0.3838, 1.953, -0.3534, 1.923, -0.3534, 1.899, -0.3534, 1.869, -0.3534, 1.869, -0.3808, 1.899, -0.3838, 2.107, -0.3265, 2.34, -0.3265, 2.34, -0.2961, 2.107, -0.2961, 1.609, -0.6243, 1.609, -0.4188, 1.574, -0.4188, 1.574, -0.6243, 1.924, -0.5175, 1.95, -0.5175, 1.95, -0.4871, 1.924, -0.4871, 1.95, -0.4294, 1.923, -0.4294, 1.923, -0.4598, 1.95, -0.4598, 1.668, -0.6243, 1.668, -0.4188, 1.633, -0.4188, 1.633, -0.6243, 1.725, -0.3553, 1.692, -0.3553, 1.692, -0.3857, 1.725, -0.3857, 1.574, -0.3684, 1.574, -0.3972, 1.599, -0.3973, 1.609, -0.3684, 1.751, -0.4257, 1.751, -0.6243, 1.786, -0.6243, 1.786, -0.4257, 1.81, -0.5652, 1.81, -0.6243, 1.845, -0.6243, 1.845, -0.5651, 1.81, -0.4849, 1.81, -0.5436, 1.845, -0.5437, 1.845, -0.4849, 1.64, -0.3265, 1.874, -0.3265, 1.874, -0.2961, 1.64, -0.2961, 1.727, -0.6243, 1.727, -0.4188, 1.692, -0.4188, 1.692, -0.6243, -0.4403, -0.119, -0.421, -0.119, -0.421, -0.08858, -0.4403, -0.08858, 1.574, -0.3515, 1.574, -0.3684, 1.609, -0.3684, 1.609, -0.3515, 0.4649, 0.4925, 0.6332, 0.4925, 0.6332, 0.5155, 0.4649, 0.5155, 2.47, -1.704, 2.301, -1.704, 2.301, -1.727, 2.47, -1.727, 0.6332, 0.4925, 1.886, 0.4925, 1.886, 0.5155, 0.6332, 0.5155, 3.722, -1.704, 2.47, -1.704, 2.47, -1.727, 3.722, -1.727, 1.609, -1.704, 1.048, -1.704, 1.048, -1.728, 1.609, -1.727, 2.169, -1.688, 2.73, -1.688, 2.698, -1.672, 2.169, -1.665, 1.609, -1.688, 2.169, -1.688, 2.169, -1.665, 1.609, -1.665, 2.698, -0.5295, 3.259, -0.5295, 3.259, -0.5065, 2.698, -0.5065, 0.005558, 0.4633, 0.005558, 0.4762, -0.04007, 0.4762, -0.04007, 0.4633, 0.0834, 0.4633, 0.0834, 0.4762, 0.03777, 0.4762, 0.03777, 0.4633, 3.25, 0.7252, 2.762, 0.7252, 2.762, 0.7021, 3.25, 0.7021, -0.2816, -1.047, -0.2308, -1.047, -0.2308, -1.024, -0.2816, -1.024, -0.2614, -0.9848, -0.3123, -0.9848, -0.3123, -1.008, -0.2614, -1.008, 1.267, -0.7555, 0.7797, -0.7555, 0.7797, -0.7786, 1.267, -0.7786, 2.762, 0.7414, 3.25, 0.7414, 3.25, 0.7645, 2.762, 0.7645, -0.07228, 0.4607, -0.07228, 0.4762, -0.1179, 0.4762, -0.1179, 0.4607, -0.2308, -0.9848, -0.2614, -0.9848, -0.2614, -1.008, -0.2308, -1.008, 2.243, -0.7555, 1.755, -0.7555, 1.755, -0.7786, 2.243, -0.7786, 3.186, -0.6637, 2.698, -0.6637, 2.698, -0.6867, 3.186, -0.6867, -0.4011, -1.047, -0.35, -1.047, -0.35, -1.024, -0.4011, -1.024, 1.668, -0.3857, 1.668, -0.3517, 1.643, -0.3515, 1.633, -0.3857, 2.762, 0.6236, 3.25, 0.6236, 3.25, 0.6466, 2.762, 0.6466, 0.292, -0.7555, -0.1957, -0.7555, -0.1634, -0.7718, 0.292, -0.7786, 3.25, 0.6859, 2.762, 0.6859, 2.762, 0.6628, 3.25, 0.6628, 1.904, -0.6241, 1.904, -0.5923, 1.869, -0.5923, 1.879, -0.6243, -0.5144, -1.063, -0.5621, -1.063, -0.5621, -1.086, -0.5144, -1.086, 0.4492, 1.058, 0.4492, -1.524, 2.404, -1.524, 2.404, 1.058, 0.4312, 1.058, -1.524, 1.058, -1.524, -1.524, 0.4312, -1.524, 2.502, 0.4907, 2.502, -1.524, 2.524, -1.524, 2.524, 0.4907, 2.484, -1.524, 2.484, 1.058, 2.462, 1.058, 2.462, -1.524, 2.502, 2.524, 2.502, 0.5093, 2.524, 0.5093, 2.524, 2.524, 2.422, 1.058, 2.422, -1.524, 2.444, -1.524, 2.444, 1.058, 0.4286, 0.9853, 0.4286, 0.01469, 0.7755, 0.01469, 0.7755, 0.9853, 0.3972, 0.9853, 0.05021, 0.9853, 0.05021, 0.01469, 0.3972, 0.01469, 0.9691, 0.6936, 0.9691, 0.3689, 1.019, 0.3689, 1.019, 0.6936, 0.8566, 0.01469, 0.8566, 0.9853, 0.8069, 0.9853, 0.8069, 0.01469, 1.019, 0.01469, 1.019, 0.3395, 0.9691, 0.3395, 0.9691, 0.01469, 0.888, 0.9853, 0.888, 0.01469, 0.9377, 0.01469, 0.9377, 0.9853, 0.4286, 0.9853, 0.4286, 0.01469, 0.7755, 0.01469, 0.7755, 0.9853, 0.3972, 0.9853, 0.05021, 0.9853, 0.05021, 0.01469, 0.3972, 0.01469, 0.9691, 0.6936, 0.9691, 0.3689, 1.019, 0.3689, 1.019, 0.6936, 0.8566, 0.01469, 0.8566, 0.9853, 0.8069, 0.9853, 0.8069, 0.01469, 1.019, 0.01469, 1.019, 0.3395, 0.9691, 0.3395, 0.9691, 0.01469, 0.888, 0.9853, 0.888, 0.01469, 0.9377, 0.01469, 0.9377, 0.9853, 0.4286, 0.9853, 0.4286, 0.01469, 0.7755, 0.01469, 0.7755, 0.9853, 0.3972, 0.9853, 0.05021, 0.9853, 0.05021, 0.01469, 0.3972, 0.01469, 0.9691, 0.6936, 0.9691, 0.3689, 1.019, 0.3689, 1.019, 0.6936, 0.8566, 0.01469, 0.8566, 0.9853, 0.8069, 0.9853, 0.8069, 0.01469, 1.019, 0.01469, 1.019, 0.3395, 0.9691, 0.3395, 0.9691, 0.01469, 0.888, 0.9853, 0.888, 0.01469, 0.9377, 0.01469, 0.9377, 0.9853, 0.4286, 0.9853, 0.4286, 0.01469, 0.7755, 0.01469, 0.7755, 0.9853, 0.3972, 0.9853, 0.05021, 0.9853, 0.05021, 0.01469, 0.3972, 0.01469, 0.9691, 0.6936, 0.9691, 0.3689, 1.019, 0.3689, 1.019, 0.6936, 0.8566, 0.01469, 0.8566, 0.9853, 0.8069, 0.9853, 0.8069, 0.01469, 1.019, 0.01469, 1.019, 0.3395, 0.9691, 0.3395, 0.9691, 0.01469, 0.888, 0.9853, 0.888, 0.01469, 0.9377, 0.01469, 0.9377, 0.9853, 2.564, 0.8255, -1.564, 0.8255, -1.564, -0.004804, 2.564, -0.004806, -1.564, 2.049, 2.564, 2.049, 2.564, 2.969, -1.564, 2.969, -1.564, -0.9871, 2.564, -0.9871, 2.564, -0.1568, -1.564, -0.1568, 2.564, 1.897, -1.564, 1.897, -1.564, 0.9775, 2.564, 0.9775, -1.116, -1.969, -0.7311, -1.969, -0.7311, -1.139, -1.116, -1.139, -1.179, -1.139, -1.564, -1.139, -1.564, -1.969, -1.179, -1.969, 2.564, 0.8255, -1.564, 0.8255, -1.564, -0.004804, 2.564, -0.004806, -1.564, 2.049, 2.564, 2.049, 2.564, 2.969, -1.564, 2.969, -1.564, -0.9871, 2.564, -0.9871, 2.564, -0.1568, -1.564, -0.1568, 2.564, 1.897, -1.564, 1.897, -1.564, 0.9775, 2.564, 0.9775, -1.116, -1.969, -0.7311, -1.969, -0.7311, -1.139, -1.116, -1.139, -1.179, -1.139, -1.564, -1.139, -1.564, -1.969, -1.179, -1.969, 2.564, 0.8255, -1.564, 0.8255, -1.564, -0.004804, 2.564, -0.004806, -1.564, 2.049, 2.564, 2.049, 2.564, 2.969, -1.564, 2.969, -1.564, -0.9871, 2.564, -0.9871, 2.564, -0.1568, -1.564, -0.1568, 2.564, 1.897, -1.564, 1.897, -1.564, 0.9775, 2.564, 0.9775, -1.116, -1.969, -0.7311, -1.969, -0.7311, -1.139, -1.116, -1.139, -1.179, -1.139, -1.564, -1.139, -1.564, -1.969, -1.179, -1.969, 2.564, 0.8255, -1.564, 0.8255, -1.564, -0.004804, 2.564, -0.004806, -1.564, 2.049, 2.564, 2.049, 2.564, 2.969, -1.564, 2.969, -1.564, -0.9871, 2.564, -0.9871, 2.564, -0.1568, -1.564, -0.1568, 2.564, 1.897, -1.564, 1.897, -1.564, 0.9775, 2.564, 0.9775, -1.116, -1.969, -0.7311, -1.969, -0.7311, -1.139, -1.116, -1.139, -1.179, -1.139, -1.564, -1.139, -1.564, -1.969, -1.179, -1.969, 1.127, 0.8255, -0.1267, 0.8255, -0.1267, -0.004804, 1.127, -0.004806, -0.1267, 2.049, 1.127, 2.049, 1.127, 2.969, -0.1267, 2.969, -0.1267, -0.9871, 1.127, -0.9871, 1.127, -0.1568, -0.1267, -0.1568, 1.127, 1.897, -0.1267, 1.897, -0.1267, 0.9775, 1.127, 0.9775, 0.009353, -1.969, 0.1261, -1.969, 0.1261, -1.139, 0.009353, -1.139, -0.009941, -1.139, -0.1267, -1.139, -0.1267, -1.969, -0.009941, -1.969, 1.127, 0.8255, -0.1267, 0.8255, -0.1267, -0.004804, 1.127, -0.004806, -0.1267, 2.049, 1.127, 2.049, 1.127, 2.969, -0.1267, 2.969, -0.1267, -0.9871, 1.127, -0.9871, 1.127, -0.1568, -0.1267, -0.1568, 1.127, 1.897, -0.1267, 1.897, -0.1267, 0.9775, 1.127, 0.9775, 0.009353, -1.969, 0.1261, -1.969, 0.1261, -1.139, 0.009353, -1.139, -0.009941, -1.139, -0.1267, -1.139, -0.1267, -1.969, -0.009941, -1.969, -0.175, -1.969, -0.01439, -1.969, -0.01439, -1.139, -0.175, -1.139, -0.3622, 2.049, 1.362, 2.049, 1.362, 2.969, -0.3622, 2.969, 1.362, 0.8255, -0.3622, 0.8255, -0.3622, -0.004804, 1.362, -0.004806, 1.362, 1.897, -0.3622, 1.897, -0.3622, 0.9775, 1.362, 0.9775, -0.2016, -1.139, -0.3622, -1.139, -0.3622, -1.969, -0.2016, -1.969, -0.3622, -0.9871, 1.362, -0.9871, 1.362, -0.1568, -0.3622, -0.1568, -0.175, -1.969, -0.01439, -1.969, -0.01439, -1.139, -0.175, -1.139, -0.3622, 2.049, 1.362, 2.049, 1.362, 2.969, -0.3622, 2.969, 1.362, 0.8255, -0.3622, 0.8255, -0.3622, -0.004804, 1.362, -0.004806, 1.362, 1.897, -0.3622, 1.897, -0.3622, 0.9775, 1.362, 0.9775, -0.2016, -1.139, -0.3622, -1.139, -0.3622, -1.969, -0.2016, -1.969, -0.3622, -0.9871, 1.362, -0.9871, 1.362, -0.1568, -0.3622, -0.1568, 1.362, 0.8255, -0.3622, 0.8255, -0.3622, -0.004804, 1.362, -0.004806, -0.3622, 2.049, 1.362, 2.049, 1.362, 2.969, -0.3622, 2.969, -0.3622, -0.9871, 1.362, -0.9871, 1.362, -0.1568, -0.3622, -0.1568, 1.362, 1.897, -0.3622, 1.897, -0.3622, 0.9775, 1.362, 0.9775, -0.175, -1.969, -0.01439, -1.969, -0.01439, -1.139, -0.175, -1.139, -0.2016, -1.139, -0.3622, -1.139, -0.3622, -1.969, -0.2016, -1.969, 1.362, 0.8255, -0.3622, 0.8255, -0.3622, -0.004804, 1.362, -0.004806, -0.3622, 2.049, 1.362, 2.049, 1.362, 2.969, -0.3622, 2.969, -0.3622, -0.9871, 1.362, -0.9871, 1.362, -0.1568, -0.3622, -0.1568, 1.362, 1.897, -0.3622, 1.897, -0.3622, 0.9775, 1.362, 0.9775, -0.175, -1.969, -0.01439, -1.969, -0.01439, -1.139, -0.175, -1.139, -0.2016, -1.139, -0.3622, -1.139, -0.3622, -1.969, -0.2016, -1.969, 1.362, 0.8255, -0.3622, 0.8255, -0.3622, -0.004804, 1.362, -0.004806, -0.3622, 2.049, 1.362, 2.049, 1.362, 2.969, -0.3622, 2.969, -0.3622, -0.9871, 1.362, -0.9871, 1.362, -0.1568, -0.3622, -0.1568, 1.362, 1.897, -0.3622, 1.897, -0.3622, 0.9775, 1.362, 0.9775, -0.175, -1.969, -0.01439, -1.969, -0.01439, -1.139, -0.175, -1.139, -0.2016, -1.139, -0.3622, -1.139, -0.3622, -1.969, -0.2016, -1.969, 1.362, 0.8255, -0.3622, 0.8255, -0.3622, -0.004804, 1.362, -0.004806, -0.3622, 2.049, 1.362, 2.049, 1.362, 2.969, -0.3622, 2.969, -0.3622, -0.9871, 1.362, -0.9871, 1.362, -0.1568, -0.3622, -0.1568, 1.362, 1.897, -0.3622, 1.897, -0.3622, 0.9775, 1.362, 0.9775, -0.175, -1.969, -0.01439, -1.969, -0.01439, -1.139, -0.175, -1.139, -0.2016, -1.139, -0.3622, -1.139, -0.3622, -1.969, -0.2016, -1.969, 2.623, 0.8255, -1.623, 0.8255, -1.623, -0.004804, 2.623, -0.004806, -1.623, 2.049, 2.623, 2.049, 2.623, 2.969, -1.623, 2.969, -1.623, -0.9871, 2.623, -0.9871, 2.623, -0.1568, -1.623, -0.1568, 2.623, 1.897, -1.623, 1.897, -1.623, 0.9775, 2.623, 0.9775, -1.162, -1.969, -0.7664, -1.969, -0.7664, -1.139, -1.162, -1.139, -1.227, -1.139, -1.623, -1.139, -1.623, -1.969, -1.227, -1.969, 2.041, 0.8255, -1.041, 0.8255, -1.041, -0.004804, 2.041, -0.004806, -1.041, 2.049, 2.041, 2.049, 2.041, 2.969, -1.041, 2.969, -1.041, -0.9871, 2.041, -0.9871, 2.041, -0.1568, -1.041, -0.1568, 2.041, 1.897, -1.041, 1.897, -1.041, 0.9775, 2.041, 0.9775, -0.7063, -1.969, -0.4193, -1.969, -0.4193, -1.139, -0.7063, -1.139, -0.7538, -1.139, -1.041, -1.139, -1.041, -1.969, -0.7538, -1.969, 2.959, 0.8255, -1.959, 0.8255, -1.959, -0.004804, 2.959, -0.004806, -1.959, 2.049, 2.959, 2.049, 2.959, 2.969, -1.959, 2.969, -1.959, -0.9871, 2.959, -0.9871, 2.959, -0.1568, -1.959, -0.1568, 2.959, 1.897, -1.959, 1.897, -1.959, 0.9775, 2.959, 0.9775, -1.425, -1.969, -0.967, -1.969, -0.967, -1.139, -1.425, -1.139, -1.501, -1.139, -1.959, -1.139, -1.959, -1.969, -1.501, -1.969, 2.959, 0.8255, -1.959, 0.8255, -1.959, -0.004804, 2.959, -0.004806, -1.959, 2.049, 2.959, 2.049, 2.959, 2.969, -1.959, 2.969, -1.959, -0.9871, 2.959, -0.9871, 2.959, -0.1568, -1.959, -0.1568, 2.959, 1.897, -1.959, 1.897, -1.959, 0.9775, 2.959, 0.9775, -1.425, -1.969, -0.967, -1.969, -0.967, -1.139, -1.425, -1.139, -1.501, -1.139, -1.959, -1.139, -1.959, -1.969, -1.501, -1.969, 1.127, 0.8255, -0.1267, 0.8255, -0.1267, -0.004804, 1.127, -0.004806, -0.1267, 2.049, 1.127, 2.049, 1.127, 2.969, -0.1267, 2.969, -0.1267, -0.9871, 1.127, -0.9871, 1.127, -0.1568, -0.1267, -0.1568, 1.127, 1.897, -0.1267, 1.897, -0.1267, 0.9775, 1.127, 0.9775, 0.009353, -1.969, 0.1261, -1.969, 0.1261, -1.139, 0.009353, -1.139, -0.009941, -1.139, -0.1267, -1.139, -0.1267, -1.969, -0.009941, -1.969, 2.006, 0.8255, -1.006, 0.8255, -1.006, -0.004804, 2.006, -0.004806, -1.006, 2.049, 2.006, 2.049, 2.006, 2.969, -1.006, 2.969, -1.006, -0.9871, 2.006, -0.9871, 2.006, -0.1568, -1.006, -0.1568, 2.006, 1.897, -1.006, 1.897, -1.006, 0.9775, 2.006, 0.9775, -0.6788, -1.969, -0.3983, -1.969, -0.3983, -1.139, -0.6788, -1.139, -0.7252, -1.139, -1.006, -1.139, -1.006, -1.969, -0.7252, -1.969, 2.006, 0.8255, -1.006, 0.8255, -1.006, -0.004804, 2.006, -0.004806, -1.006, 2.049, 2.006, 2.049, 2.006, 2.969, -1.006, 2.969, -1.006, -0.9871, 2.006, -0.9871, 2.006, -0.1568, -1.006, -0.1568, 2.006, 1.897, -1.006, 1.897, -1.006, 0.9775, 2.006, 0.9775, -0.6788, -1.969, -0.3983, -1.969, -0.3983, -1.139, -0.6788, -1.139, -0.7252, -1.139, -1.006, -1.139, -1.006, -1.969, -0.7252, -1.969])
me_cube.materials.append(mat_metal_roof)
me_cube.materials.append(mat_wood_plank)
me_cube.materials.append(mat_wooden_floor)
me_cube.materials.append(mat_pillar)
me_cube.use_remesh_preserve_volume = False
me_cube.use_remesh_preserve_attributes = False
me_cube.use_mirror_vertex_groups = False
me_cube.update()
me_plane_003 = bpy.data.meshes.new('Plane.003')
me_plane_003.from_pydata([(0.2529, -7.746, -2.768), (2.169, -7.746, -2.768), (0.2529, -4.216, 0.3107), (2.169, -4.216, 0.3107)], [], [(0, 1, 3, 2)])
me_plane_003.use_remesh_preserve_volume = False
me_plane_003.use_remesh_preserve_attributes = False
me_plane_003.use_mirror_vertex_groups = False
me_plane_003.update()

# ---- objects
ob_announcement_board_col = bpy.data.objects.new('announcement_board-col', me_cube_004)
ob_house_col = bpy.data.objects.new('house-col', me_cube)
ob_house_ladder_colonly = bpy.data.objects.new('house_ladder-colonly', me_plane_003)

# ---- transforms, parenting, visibility, modifiers, constraints
ob_announcement_board_col.location = (6.579, -6.619, 5.862e-07)
ob_announcement_board_col.lineart.crease_threshold = 0.0
ob_house_col.location = (0.1658, 5.217, 5.93e-08)
ob_house_col.lineart.crease_threshold = 0.0
ob_house_ladder_colonly.parent = ob_house_col
ob_house_ladder_colonly.location = (0.0, 0.0, 0.0)
ob_house_ladder_colonly.lineart.crease_threshold = 0.0

# ---- collection membership
col_collection_1.objects.link(ob_announcement_board_col)
col_collection_1.objects.link(ob_house_col)
col_collection_1.objects.link(ob_house_ladder_colonly)

# ---- scene / render settings (as saved in the file)
scene.frame_start = 1; scene.frame_end = 250; scene.frame_set(1)
scene.render.engine = 'BLENDER_EEVEE_NEXT'
scene.render.resolution_percentage = 50
scene.render.dither_intensity = 0.0
scene.cycles.use_denoising = False
scene.cycles.samples = 128
scene.cycles.sampling_pattern = 'TABULATED_SOBOL'
scene.cycles.use_adaptive_sampling = False
scene.cycles.use_light_tree = False
scene.cycles.blur_glossy = 0.0
scene.cycles.sample_clamp_indirect = 0.0
scene.view_settings.view_transform = 'Standard'
bpy.context.view_layer.update()

# ---- added for rendering (the .blend has no active camera and no usable light): camera, sun
cam_auto = bpy.data.cameras.new('AutoCamera')
cam_auto.lens = 50.0
cam_auto.sensor_width = 36.0
cam_auto.clip_end = 1000.0
ob_auto_camera = bpy.data.objects.new('AutoCamera', cam_auto)
scene.collection.objects.link(ob_auto_camera)
ob_auto_camera.location = (22.3348, -23.4907, 16.8526)
ob_auto_camera.rotation_euler = (1.09748, -7.21219e-08, 0.694738)
scene.camera = ob_auto_camera
light_auto_sun = bpy.data.lights.new('AutoSun', 'SUN')
light_auto_sun.energy = 3.0
light_auto_sun.angle = 0.0523599
ob_auto_sun = bpy.data.objects.new('AutoSun', light_auto_sun)
scene.collection.objects.link(ob_auto_sun)
ob_auto_sun.rotation_euler = (0.872665, 0.174533, 0.523599)
bpy.context.view_layer.update()
